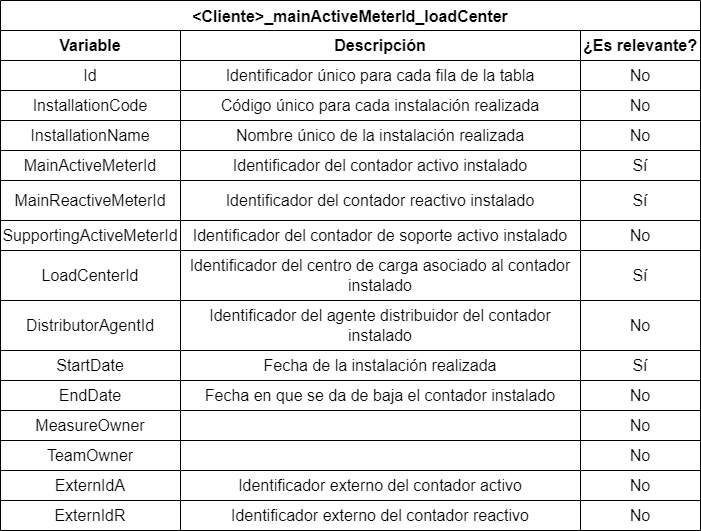

The diagram above was exported from draw.io. Its source (the exported page's mxGraphModel, read from the mxfile embedded in the PNG):
<mxGraphModel dx="1036" dy="614" grid="1" gridSize="10" guides="1" tooltips="1" connect="1" arrows="1" fold="1" page="1" pageScale="1" pageWidth="827" pageHeight="1169" math="0" shadow="0">
  <root>
    <mxCell id="0" />
    <mxCell id="1" parent="0" />
    <mxCell id="xwupHt_gFXkxOeCB414Q-1" value="&lt;Cliente&gt;_mainActiveMeterId_loadCenter" style="shape=table;startSize=30;container=1;collapsible=0;childLayout=tableLayout;strokeColor=default;fontSize=16;fontStyle=1" parent="1" vertex="1">
      <mxGeometry x="110" y="230" width="700" height="530" as="geometry" />
    </mxCell>
    <mxCell id="xwupHt_gFXkxOeCB414Q-2" value="" style="shape=tableRow;horizontal=0;startSize=0;swimlaneHead=0;swimlaneBody=0;strokeColor=inherit;top=0;left=0;bottom=0;right=0;collapsible=0;dropTarget=0;fillColor=none;points=[[0,0.5],[1,0.5]];portConstraint=eastwest;fontSize=16;" parent="xwupHt_gFXkxOeCB414Q-1" vertex="1">
      <mxGeometry y="30" width="700" height="30" as="geometry" />
    </mxCell>
    <mxCell id="xwupHt_gFXkxOeCB414Q-4" value="&lt;b&gt;Variable&lt;/b&gt;" style="shape=partialRectangle;html=1;whiteSpace=wrap;connectable=0;strokeColor=inherit;overflow=hidden;fillColor=none;top=0;left=0;bottom=0;right=0;pointerEvents=1;fontSize=16;" parent="xwupHt_gFXkxOeCB414Q-2" vertex="1">
      <mxGeometry width="180" height="30" as="geometry">
        <mxRectangle width="180" height="30" as="alternateBounds" />
      </mxGeometry>
    </mxCell>
    <mxCell id="xwupHt_gFXkxOeCB414Q-5" value="&lt;b&gt;Descripción&lt;/b&gt;" style="shape=partialRectangle;html=1;whiteSpace=wrap;connectable=0;strokeColor=inherit;overflow=hidden;fillColor=none;top=0;left=0;bottom=0;right=0;pointerEvents=1;fontSize=16;" parent="xwupHt_gFXkxOeCB414Q-2" vertex="1">
      <mxGeometry x="180" width="400" height="30" as="geometry">
        <mxRectangle width="400" height="30" as="alternateBounds" />
      </mxGeometry>
    </mxCell>
    <mxCell id="xwupHt_gFXkxOeCB414Q-23" value="&lt;b&gt;¿Es relevante?&lt;/b&gt;" style="shape=partialRectangle;html=1;whiteSpace=wrap;connectable=0;strokeColor=inherit;overflow=hidden;fillColor=none;top=0;left=0;bottom=0;right=0;pointerEvents=1;fontSize=16;" parent="xwupHt_gFXkxOeCB414Q-2" vertex="1">
      <mxGeometry x="580" width="120" height="30" as="geometry">
        <mxRectangle width="120" height="30" as="alternateBounds" />
      </mxGeometry>
    </mxCell>
    <mxCell id="xwupHt_gFXkxOeCB414Q-6" value="" style="shape=tableRow;horizontal=0;startSize=0;swimlaneHead=0;swimlaneBody=0;strokeColor=inherit;top=0;left=0;bottom=0;right=0;collapsible=0;dropTarget=0;fillColor=none;points=[[0,0.5],[1,0.5]];portConstraint=eastwest;fontSize=16;" parent="xwupHt_gFXkxOeCB414Q-1" vertex="1">
      <mxGeometry y="60" width="700" height="30" as="geometry" />
    </mxCell>
    <mxCell id="xwupHt_gFXkxOeCB414Q-8" value="Id" style="shape=partialRectangle;html=1;whiteSpace=wrap;connectable=0;strokeColor=inherit;overflow=hidden;fillColor=none;top=0;left=0;bottom=0;right=0;pointerEvents=1;fontSize=16;" parent="xwupHt_gFXkxOeCB414Q-6" vertex="1">
      <mxGeometry width="180" height="30" as="geometry">
        <mxRectangle width="180" height="30" as="alternateBounds" />
      </mxGeometry>
    </mxCell>
    <mxCell id="xwupHt_gFXkxOeCB414Q-9" value="Identificador único para cada fila de la tabla" style="shape=partialRectangle;html=1;whiteSpace=wrap;connectable=0;strokeColor=inherit;overflow=hidden;fillColor=none;top=0;left=0;bottom=0;right=0;pointerEvents=1;fontSize=16;" parent="xwupHt_gFXkxOeCB414Q-6" vertex="1">
      <mxGeometry x="180" width="400" height="30" as="geometry">
        <mxRectangle width="400" height="30" as="alternateBounds" />
      </mxGeometry>
    </mxCell>
    <mxCell id="xwupHt_gFXkxOeCB414Q-24" value="No" style="shape=partialRectangle;html=1;whiteSpace=wrap;connectable=0;strokeColor=inherit;overflow=hidden;fillColor=none;top=0;left=0;bottom=0;right=0;pointerEvents=1;fontSize=16;" parent="xwupHt_gFXkxOeCB414Q-6" vertex="1">
      <mxGeometry x="580" width="120" height="30" as="geometry">
        <mxRectangle width="120" height="30" as="alternateBounds" />
      </mxGeometry>
    </mxCell>
    <mxCell id="xwupHt_gFXkxOeCB414Q-10" value="" style="shape=tableRow;horizontal=0;startSize=0;swimlaneHead=0;swimlaneBody=0;strokeColor=inherit;top=0;left=0;bottom=0;right=0;collapsible=0;dropTarget=0;fillColor=none;points=[[0,0.5],[1,0.5]];portConstraint=eastwest;fontSize=16;" parent="xwupHt_gFXkxOeCB414Q-1" vertex="1">
      <mxGeometry y="90" width="700" height="30" as="geometry" />
    </mxCell>
    <mxCell id="xwupHt_gFXkxOeCB414Q-12" value="InstallationCode" style="shape=partialRectangle;html=1;whiteSpace=wrap;connectable=0;strokeColor=inherit;overflow=hidden;fillColor=none;top=0;left=0;bottom=0;right=0;pointerEvents=1;fontSize=16;" parent="xwupHt_gFXkxOeCB414Q-10" vertex="1">
      <mxGeometry width="180" height="30" as="geometry">
        <mxRectangle width="180" height="30" as="alternateBounds" />
      </mxGeometry>
    </mxCell>
    <mxCell id="xwupHt_gFXkxOeCB414Q-13" value="Código único para cada instalación realizada" style="shape=partialRectangle;html=1;whiteSpace=wrap;connectable=0;strokeColor=inherit;overflow=hidden;fillColor=none;top=0;left=0;bottom=0;right=0;pointerEvents=1;fontSize=16;" parent="xwupHt_gFXkxOeCB414Q-10" vertex="1">
      <mxGeometry x="180" width="400" height="30" as="geometry">
        <mxRectangle width="400" height="30" as="alternateBounds" />
      </mxGeometry>
    </mxCell>
    <mxCell id="xwupHt_gFXkxOeCB414Q-25" value="No" style="shape=partialRectangle;html=1;whiteSpace=wrap;connectable=0;strokeColor=inherit;overflow=hidden;fillColor=none;top=0;left=0;bottom=0;right=0;pointerEvents=1;fontSize=16;" parent="xwupHt_gFXkxOeCB414Q-10" vertex="1">
      <mxGeometry x="580" width="120" height="30" as="geometry">
        <mxRectangle width="120" height="30" as="alternateBounds" />
      </mxGeometry>
    </mxCell>
    <mxCell id="xwupHt_gFXkxOeCB414Q-20" style="shape=tableRow;horizontal=0;startSize=0;swimlaneHead=0;swimlaneBody=0;strokeColor=inherit;top=0;left=0;bottom=0;right=0;collapsible=0;dropTarget=0;fillColor=none;points=[[0,0.5],[1,0.5]];portConstraint=eastwest;fontSize=16;" parent="xwupHt_gFXkxOeCB414Q-1" vertex="1">
      <mxGeometry y="120" width="700" height="30" as="geometry" />
    </mxCell>
    <mxCell id="xwupHt_gFXkxOeCB414Q-21" value="InstallationName" style="shape=partialRectangle;html=1;whiteSpace=wrap;connectable=0;strokeColor=inherit;overflow=hidden;fillColor=none;top=0;left=0;bottom=0;right=0;pointerEvents=1;fontSize=16;" parent="xwupHt_gFXkxOeCB414Q-20" vertex="1">
      <mxGeometry width="180" height="30" as="geometry">
        <mxRectangle width="180" height="30" as="alternateBounds" />
      </mxGeometry>
    </mxCell>
    <mxCell id="xwupHt_gFXkxOeCB414Q-22" value="Nombre único de la instalación realizada" style="shape=partialRectangle;html=1;whiteSpace=wrap;connectable=0;strokeColor=inherit;overflow=hidden;fillColor=none;top=0;left=0;bottom=0;right=0;pointerEvents=1;fontSize=16;" parent="xwupHt_gFXkxOeCB414Q-20" vertex="1">
      <mxGeometry x="180" width="400" height="30" as="geometry">
        <mxRectangle width="400" height="30" as="alternateBounds" />
      </mxGeometry>
    </mxCell>
    <mxCell id="xwupHt_gFXkxOeCB414Q-26" value="No" style="shape=partialRectangle;html=1;whiteSpace=wrap;connectable=0;strokeColor=inherit;overflow=hidden;fillColor=none;top=0;left=0;bottom=0;right=0;pointerEvents=1;fontSize=16;" parent="xwupHt_gFXkxOeCB414Q-20" vertex="1">
      <mxGeometry x="580" width="120" height="30" as="geometry">
        <mxRectangle width="120" height="30" as="alternateBounds" />
      </mxGeometry>
    </mxCell>
    <mxCell id="xwupHt_gFXkxOeCB414Q-17" style="shape=tableRow;horizontal=0;startSize=0;swimlaneHead=0;swimlaneBody=0;strokeColor=inherit;top=0;left=0;bottom=0;right=0;collapsible=0;dropTarget=0;fillColor=none;points=[[0,0.5],[1,0.5]];portConstraint=eastwest;fontSize=16;" parent="xwupHt_gFXkxOeCB414Q-1" vertex="1">
      <mxGeometry y="150" width="700" height="30" as="geometry" />
    </mxCell>
    <mxCell id="xwupHt_gFXkxOeCB414Q-18" value="MainActiveMeterId" style="shape=partialRectangle;html=1;whiteSpace=wrap;connectable=0;strokeColor=inherit;overflow=hidden;fillColor=none;top=0;left=0;bottom=0;right=0;pointerEvents=1;fontSize=16;" parent="xwupHt_gFXkxOeCB414Q-17" vertex="1">
      <mxGeometry width="180" height="30" as="geometry">
        <mxRectangle width="180" height="30" as="alternateBounds" />
      </mxGeometry>
    </mxCell>
    <mxCell id="xwupHt_gFXkxOeCB414Q-19" value="Identificador del contador activo instalado" style="shape=partialRectangle;html=1;whiteSpace=wrap;connectable=0;strokeColor=inherit;overflow=hidden;fillColor=none;top=0;left=0;bottom=0;right=0;pointerEvents=1;fontSize=16;" parent="xwupHt_gFXkxOeCB414Q-17" vertex="1">
      <mxGeometry x="180" width="400" height="30" as="geometry">
        <mxRectangle width="400" height="30" as="alternateBounds" />
      </mxGeometry>
    </mxCell>
    <mxCell id="xwupHt_gFXkxOeCB414Q-27" value="Sí" style="shape=partialRectangle;html=1;whiteSpace=wrap;connectable=0;strokeColor=inherit;overflow=hidden;fillColor=none;top=0;left=0;bottom=0;right=0;pointerEvents=1;fontSize=16;" parent="xwupHt_gFXkxOeCB414Q-17" vertex="1">
      <mxGeometry x="580" width="120" height="30" as="geometry">
        <mxRectangle width="120" height="30" as="alternateBounds" />
      </mxGeometry>
    </mxCell>
    <mxCell id="xwupHt_gFXkxOeCB414Q-14" style="shape=tableRow;horizontal=0;startSize=0;swimlaneHead=0;swimlaneBody=0;strokeColor=inherit;top=0;left=0;bottom=0;right=0;collapsible=0;dropTarget=0;fillColor=none;points=[[0,0.5],[1,0.5]];portConstraint=eastwest;fontSize=16;" parent="xwupHt_gFXkxOeCB414Q-1" vertex="1">
      <mxGeometry y="180" width="700" height="40" as="geometry" />
    </mxCell>
    <mxCell id="xwupHt_gFXkxOeCB414Q-15" value="MainReactiveMeterId" style="shape=partialRectangle;html=1;whiteSpace=wrap;connectable=0;strokeColor=inherit;overflow=hidden;fillColor=none;top=0;left=0;bottom=0;right=0;pointerEvents=1;fontSize=16;" parent="xwupHt_gFXkxOeCB414Q-14" vertex="1">
      <mxGeometry width="180" height="40" as="geometry">
        <mxRectangle width="180" height="40" as="alternateBounds" />
      </mxGeometry>
    </mxCell>
    <mxCell id="xwupHt_gFXkxOeCB414Q-16" value="Identificador del contador reactivo instalado" style="shape=partialRectangle;html=1;whiteSpace=wrap;connectable=0;strokeColor=inherit;overflow=hidden;fillColor=none;top=0;left=0;bottom=0;right=0;pointerEvents=1;fontSize=16;" parent="xwupHt_gFXkxOeCB414Q-14" vertex="1">
      <mxGeometry x="180" width="400" height="40" as="geometry">
        <mxRectangle width="400" height="40" as="alternateBounds" />
      </mxGeometry>
    </mxCell>
    <mxCell id="xwupHt_gFXkxOeCB414Q-28" value="Sí" style="shape=partialRectangle;html=1;whiteSpace=wrap;connectable=0;strokeColor=inherit;overflow=hidden;fillColor=none;top=0;left=0;bottom=0;right=0;pointerEvents=1;fontSize=16;" parent="xwupHt_gFXkxOeCB414Q-14" vertex="1">
      <mxGeometry x="580" width="120" height="40" as="geometry">
        <mxRectangle width="120" height="40" as="alternateBounds" />
      </mxGeometry>
    </mxCell>
    <mxCell id="xwupHt_gFXkxOeCB414Q-29" style="shape=tableRow;horizontal=0;startSize=0;swimlaneHead=0;swimlaneBody=0;strokeColor=inherit;top=0;left=0;bottom=0;right=0;collapsible=0;dropTarget=0;fillColor=none;points=[[0,0.5],[1,0.5]];portConstraint=eastwest;fontSize=16;" parent="xwupHt_gFXkxOeCB414Q-1" vertex="1">
      <mxGeometry y="220" width="700" height="30" as="geometry" />
    </mxCell>
    <mxCell id="xwupHt_gFXkxOeCB414Q-30" value="SupportingActiveMeterId" style="shape=partialRectangle;html=1;whiteSpace=wrap;connectable=0;strokeColor=inherit;overflow=hidden;fillColor=none;top=0;left=0;bottom=0;right=0;pointerEvents=1;fontSize=16;" parent="xwupHt_gFXkxOeCB414Q-29" vertex="1">
      <mxGeometry width="180" height="30" as="geometry">
        <mxRectangle width="180" height="30" as="alternateBounds" />
      </mxGeometry>
    </mxCell>
    <mxCell id="xwupHt_gFXkxOeCB414Q-31" value="Identificador del contador de soporte activo instalado" style="shape=partialRectangle;html=1;whiteSpace=wrap;connectable=0;strokeColor=inherit;overflow=hidden;fillColor=none;top=0;left=0;bottom=0;right=0;pointerEvents=1;fontSize=16;" parent="xwupHt_gFXkxOeCB414Q-29" vertex="1">
      <mxGeometry x="180" width="400" height="30" as="geometry">
        <mxRectangle width="400" height="30" as="alternateBounds" />
      </mxGeometry>
    </mxCell>
    <mxCell id="xwupHt_gFXkxOeCB414Q-32" value="No" style="shape=partialRectangle;html=1;whiteSpace=wrap;connectable=0;strokeColor=inherit;overflow=hidden;fillColor=none;top=0;left=0;bottom=0;right=0;pointerEvents=1;fontSize=16;" parent="xwupHt_gFXkxOeCB414Q-29" vertex="1">
      <mxGeometry x="580" width="120" height="30" as="geometry">
        <mxRectangle width="120" height="30" as="alternateBounds" />
      </mxGeometry>
    </mxCell>
    <mxCell id="xwupHt_gFXkxOeCB414Q-37" style="shape=tableRow;horizontal=0;startSize=0;swimlaneHead=0;swimlaneBody=0;strokeColor=inherit;top=0;left=0;bottom=0;right=0;collapsible=0;dropTarget=0;fillColor=none;points=[[0,0.5],[1,0.5]];portConstraint=eastwest;fontSize=16;" parent="xwupHt_gFXkxOeCB414Q-1" vertex="1">
      <mxGeometry y="250" width="700" height="50" as="geometry" />
    </mxCell>
    <mxCell id="xwupHt_gFXkxOeCB414Q-38" value="LoadCenterId" style="shape=partialRectangle;html=1;whiteSpace=wrap;connectable=0;strokeColor=inherit;overflow=hidden;fillColor=none;top=0;left=0;bottom=0;right=0;pointerEvents=1;fontSize=16;" parent="xwupHt_gFXkxOeCB414Q-37" vertex="1">
      <mxGeometry width="180" height="50" as="geometry">
        <mxRectangle width="180" height="50" as="alternateBounds" />
      </mxGeometry>
    </mxCell>
    <mxCell id="xwupHt_gFXkxOeCB414Q-39" value="Identificador del centro de carga asociado al contador instalado" style="shape=partialRectangle;html=1;whiteSpace=wrap;connectable=0;strokeColor=inherit;overflow=hidden;fillColor=none;top=0;left=0;bottom=0;right=0;pointerEvents=1;fontSize=16;" parent="xwupHt_gFXkxOeCB414Q-37" vertex="1">
      <mxGeometry x="180" width="400" height="50" as="geometry">
        <mxRectangle width="400" height="50" as="alternateBounds" />
      </mxGeometry>
    </mxCell>
    <mxCell id="xwupHt_gFXkxOeCB414Q-40" value="Sí" style="shape=partialRectangle;html=1;whiteSpace=wrap;connectable=0;strokeColor=inherit;overflow=hidden;fillColor=none;top=0;left=0;bottom=0;right=0;pointerEvents=1;fontSize=16;" parent="xwupHt_gFXkxOeCB414Q-37" vertex="1">
      <mxGeometry x="580" width="120" height="50" as="geometry">
        <mxRectangle width="120" height="50" as="alternateBounds" />
      </mxGeometry>
    </mxCell>
    <mxCell id="xwupHt_gFXkxOeCB414Q-33" style="shape=tableRow;horizontal=0;startSize=0;swimlaneHead=0;swimlaneBody=0;strokeColor=inherit;top=0;left=0;bottom=0;right=0;collapsible=0;dropTarget=0;fillColor=none;points=[[0,0.5],[1,0.5]];portConstraint=eastwest;fontSize=16;" parent="xwupHt_gFXkxOeCB414Q-1" vertex="1">
      <mxGeometry y="300" width="700" height="50" as="geometry" />
    </mxCell>
    <mxCell id="xwupHt_gFXkxOeCB414Q-34" value="DistributorAgentId" style="shape=partialRectangle;html=1;whiteSpace=wrap;connectable=0;strokeColor=inherit;overflow=hidden;fillColor=none;top=0;left=0;bottom=0;right=0;pointerEvents=1;fontSize=16;" parent="xwupHt_gFXkxOeCB414Q-33" vertex="1">
      <mxGeometry width="180" height="50" as="geometry">
        <mxRectangle width="180" height="50" as="alternateBounds" />
      </mxGeometry>
    </mxCell>
    <mxCell id="xwupHt_gFXkxOeCB414Q-35" value="Identificador del agente distribuidor del contador instalado" style="shape=partialRectangle;html=1;whiteSpace=wrap;connectable=0;strokeColor=inherit;overflow=hidden;fillColor=none;top=0;left=0;bottom=0;right=0;pointerEvents=1;fontSize=16;" parent="xwupHt_gFXkxOeCB414Q-33" vertex="1">
      <mxGeometry x="180" width="400" height="50" as="geometry">
        <mxRectangle width="400" height="50" as="alternateBounds" />
      </mxGeometry>
    </mxCell>
    <mxCell id="xwupHt_gFXkxOeCB414Q-36" value="No" style="shape=partialRectangle;html=1;whiteSpace=wrap;connectable=0;strokeColor=inherit;overflow=hidden;fillColor=none;top=0;left=0;bottom=0;right=0;pointerEvents=1;fontSize=16;" parent="xwupHt_gFXkxOeCB414Q-33" vertex="1">
      <mxGeometry x="580" width="120" height="50" as="geometry">
        <mxRectangle width="120" height="50" as="alternateBounds" />
      </mxGeometry>
    </mxCell>
    <mxCell id="xwupHt_gFXkxOeCB414Q-41" style="shape=tableRow;horizontal=0;startSize=0;swimlaneHead=0;swimlaneBody=0;strokeColor=inherit;top=0;left=0;bottom=0;right=0;collapsible=0;dropTarget=0;fillColor=none;points=[[0,0.5],[1,0.5]];portConstraint=eastwest;fontSize=16;" parent="xwupHt_gFXkxOeCB414Q-1" vertex="1">
      <mxGeometry y="350" width="700" height="30" as="geometry" />
    </mxCell>
    <mxCell id="xwupHt_gFXkxOeCB414Q-42" value="StartDate" style="shape=partialRectangle;html=1;whiteSpace=wrap;connectable=0;strokeColor=inherit;overflow=hidden;fillColor=none;top=0;left=0;bottom=0;right=0;pointerEvents=1;fontSize=16;" parent="xwupHt_gFXkxOeCB414Q-41" vertex="1">
      <mxGeometry width="180" height="30" as="geometry">
        <mxRectangle width="180" height="30" as="alternateBounds" />
      </mxGeometry>
    </mxCell>
    <mxCell id="xwupHt_gFXkxOeCB414Q-43" value="Fecha de la instalación realizada" style="shape=partialRectangle;html=1;whiteSpace=wrap;connectable=0;strokeColor=inherit;overflow=hidden;fillColor=none;top=0;left=0;bottom=0;right=0;pointerEvents=1;fontSize=16;" parent="xwupHt_gFXkxOeCB414Q-41" vertex="1">
      <mxGeometry x="180" width="400" height="30" as="geometry">
        <mxRectangle width="400" height="30" as="alternateBounds" />
      </mxGeometry>
    </mxCell>
    <mxCell id="xwupHt_gFXkxOeCB414Q-44" value="Sí" style="shape=partialRectangle;html=1;whiteSpace=wrap;connectable=0;strokeColor=inherit;overflow=hidden;fillColor=none;top=0;left=0;bottom=0;right=0;pointerEvents=1;fontSize=16;" parent="xwupHt_gFXkxOeCB414Q-41" vertex="1">
      <mxGeometry x="580" width="120" height="30" as="geometry">
        <mxRectangle width="120" height="30" as="alternateBounds" />
      </mxGeometry>
    </mxCell>
    <mxCell id="xwupHt_gFXkxOeCB414Q-45" style="shape=tableRow;horizontal=0;startSize=0;swimlaneHead=0;swimlaneBody=0;strokeColor=inherit;top=0;left=0;bottom=0;right=0;collapsible=0;dropTarget=0;fillColor=none;points=[[0,0.5],[1,0.5]];portConstraint=eastwest;fontSize=16;" parent="xwupHt_gFXkxOeCB414Q-1" vertex="1">
      <mxGeometry y="380" width="700" height="30" as="geometry" />
    </mxCell>
    <mxCell id="xwupHt_gFXkxOeCB414Q-46" value="EndDate" style="shape=partialRectangle;html=1;whiteSpace=wrap;connectable=0;strokeColor=inherit;overflow=hidden;fillColor=none;top=0;left=0;bottom=0;right=0;pointerEvents=1;fontSize=16;" parent="xwupHt_gFXkxOeCB414Q-45" vertex="1">
      <mxGeometry width="180" height="30" as="geometry">
        <mxRectangle width="180" height="30" as="alternateBounds" />
      </mxGeometry>
    </mxCell>
    <mxCell id="xwupHt_gFXkxOeCB414Q-47" value="Fecha en que se da de baja el contador instalado" style="shape=partialRectangle;html=1;whiteSpace=wrap;connectable=0;strokeColor=inherit;overflow=hidden;fillColor=none;top=0;left=0;bottom=0;right=0;pointerEvents=1;fontSize=16;" parent="xwupHt_gFXkxOeCB414Q-45" vertex="1">
      <mxGeometry x="180" width="400" height="30" as="geometry">
        <mxRectangle width="400" height="30" as="alternateBounds" />
      </mxGeometry>
    </mxCell>
    <mxCell id="xwupHt_gFXkxOeCB414Q-48" value="No" style="shape=partialRectangle;html=1;whiteSpace=wrap;connectable=0;strokeColor=inherit;overflow=hidden;fillColor=none;top=0;left=0;bottom=0;right=0;pointerEvents=1;fontSize=16;" parent="xwupHt_gFXkxOeCB414Q-45" vertex="1">
      <mxGeometry x="580" width="120" height="30" as="geometry">
        <mxRectangle width="120" height="30" as="alternateBounds" />
      </mxGeometry>
    </mxCell>
    <mxCell id="xQ0z2iuMlxd4oTNPHWG3-35" style="shape=tableRow;horizontal=0;startSize=0;swimlaneHead=0;swimlaneBody=0;strokeColor=inherit;top=0;left=0;bottom=0;right=0;collapsible=0;dropTarget=0;fillColor=none;points=[[0,0.5],[1,0.5]];portConstraint=eastwest;fontSize=16;" vertex="1" parent="xwupHt_gFXkxOeCB414Q-1">
      <mxGeometry y="410" width="700" height="30" as="geometry" />
    </mxCell>
    <mxCell id="xQ0z2iuMlxd4oTNPHWG3-36" value="MeasureOwner" style="shape=partialRectangle;html=1;whiteSpace=wrap;connectable=0;strokeColor=inherit;overflow=hidden;fillColor=none;top=0;left=0;bottom=0;right=0;pointerEvents=1;fontSize=16;" vertex="1" parent="xQ0z2iuMlxd4oTNPHWG3-35">
      <mxGeometry width="180" height="30" as="geometry">
        <mxRectangle width="180" height="30" as="alternateBounds" />
      </mxGeometry>
    </mxCell>
    <mxCell id="xQ0z2iuMlxd4oTNPHWG3-37" style="shape=partialRectangle;html=1;whiteSpace=wrap;connectable=0;strokeColor=inherit;overflow=hidden;fillColor=none;top=0;left=0;bottom=0;right=0;pointerEvents=1;fontSize=16;" vertex="1" parent="xQ0z2iuMlxd4oTNPHWG3-35">
      <mxGeometry x="180" width="400" height="30" as="geometry">
        <mxRectangle width="400" height="30" as="alternateBounds" />
      </mxGeometry>
    </mxCell>
    <mxCell id="xQ0z2iuMlxd4oTNPHWG3-38" value="No" style="shape=partialRectangle;html=1;whiteSpace=wrap;connectable=0;strokeColor=inherit;overflow=hidden;fillColor=none;top=0;left=0;bottom=0;right=0;pointerEvents=1;fontSize=16;" vertex="1" parent="xQ0z2iuMlxd4oTNPHWG3-35">
      <mxGeometry x="580" width="120" height="30" as="geometry">
        <mxRectangle width="120" height="30" as="alternateBounds" />
      </mxGeometry>
    </mxCell>
    <mxCell id="xQ0z2iuMlxd4oTNPHWG3-31" style="shape=tableRow;horizontal=0;startSize=0;swimlaneHead=0;swimlaneBody=0;strokeColor=inherit;top=0;left=0;bottom=0;right=0;collapsible=0;dropTarget=0;fillColor=none;points=[[0,0.5],[1,0.5]];portConstraint=eastwest;fontSize=16;" vertex="1" parent="xwupHt_gFXkxOeCB414Q-1">
      <mxGeometry y="440" width="700" height="30" as="geometry" />
    </mxCell>
    <mxCell id="xQ0z2iuMlxd4oTNPHWG3-32" value="TeamOwner" style="shape=partialRectangle;html=1;whiteSpace=wrap;connectable=0;strokeColor=inherit;overflow=hidden;fillColor=none;top=0;left=0;bottom=0;right=0;pointerEvents=1;fontSize=16;" vertex="1" parent="xQ0z2iuMlxd4oTNPHWG3-31">
      <mxGeometry width="180" height="30" as="geometry">
        <mxRectangle width="180" height="30" as="alternateBounds" />
      </mxGeometry>
    </mxCell>
    <mxCell id="xQ0z2iuMlxd4oTNPHWG3-33" style="shape=partialRectangle;html=1;whiteSpace=wrap;connectable=0;strokeColor=inherit;overflow=hidden;fillColor=none;top=0;left=0;bottom=0;right=0;pointerEvents=1;fontSize=16;" vertex="1" parent="xQ0z2iuMlxd4oTNPHWG3-31">
      <mxGeometry x="180" width="400" height="30" as="geometry">
        <mxRectangle width="400" height="30" as="alternateBounds" />
      </mxGeometry>
    </mxCell>
    <mxCell id="xQ0z2iuMlxd4oTNPHWG3-34" value="No" style="shape=partialRectangle;html=1;whiteSpace=wrap;connectable=0;strokeColor=inherit;overflow=hidden;fillColor=none;top=0;left=0;bottom=0;right=0;pointerEvents=1;fontSize=16;" vertex="1" parent="xQ0z2iuMlxd4oTNPHWG3-31">
      <mxGeometry x="580" width="120" height="30" as="geometry">
        <mxRectangle width="120" height="30" as="alternateBounds" />
      </mxGeometry>
    </mxCell>
    <mxCell id="xQ0z2iuMlxd4oTNPHWG3-27" style="shape=tableRow;horizontal=0;startSize=0;swimlaneHead=0;swimlaneBody=0;strokeColor=inherit;top=0;left=0;bottom=0;right=0;collapsible=0;dropTarget=0;fillColor=none;points=[[0,0.5],[1,0.5]];portConstraint=eastwest;fontSize=16;" vertex="1" parent="xwupHt_gFXkxOeCB414Q-1">
      <mxGeometry y="470" width="700" height="30" as="geometry" />
    </mxCell>
    <mxCell id="xQ0z2iuMlxd4oTNPHWG3-28" value="ExternIdA" style="shape=partialRectangle;html=1;whiteSpace=wrap;connectable=0;strokeColor=inherit;overflow=hidden;fillColor=none;top=0;left=0;bottom=0;right=0;pointerEvents=1;fontSize=16;" vertex="1" parent="xQ0z2iuMlxd4oTNPHWG3-27">
      <mxGeometry width="180" height="30" as="geometry">
        <mxRectangle width="180" height="30" as="alternateBounds" />
      </mxGeometry>
    </mxCell>
    <mxCell id="xQ0z2iuMlxd4oTNPHWG3-29" value="Identificador externo del contador activo" style="shape=partialRectangle;html=1;whiteSpace=wrap;connectable=0;strokeColor=inherit;overflow=hidden;fillColor=none;top=0;left=0;bottom=0;right=0;pointerEvents=1;fontSize=16;" vertex="1" parent="xQ0z2iuMlxd4oTNPHWG3-27">
      <mxGeometry x="180" width="400" height="30" as="geometry">
        <mxRectangle width="400" height="30" as="alternateBounds" />
      </mxGeometry>
    </mxCell>
    <mxCell id="xQ0z2iuMlxd4oTNPHWG3-30" value="No" style="shape=partialRectangle;html=1;whiteSpace=wrap;connectable=0;strokeColor=inherit;overflow=hidden;fillColor=none;top=0;left=0;bottom=0;right=0;pointerEvents=1;fontSize=16;" vertex="1" parent="xQ0z2iuMlxd4oTNPHWG3-27">
      <mxGeometry x="580" width="120" height="30" as="geometry">
        <mxRectangle width="120" height="30" as="alternateBounds" />
      </mxGeometry>
    </mxCell>
    <mxCell id="xQ0z2iuMlxd4oTNPHWG3-23" style="shape=tableRow;horizontal=0;startSize=0;swimlaneHead=0;swimlaneBody=0;strokeColor=inherit;top=0;left=0;bottom=0;right=0;collapsible=0;dropTarget=0;fillColor=none;points=[[0,0.5],[1,0.5]];portConstraint=eastwest;fontSize=16;" vertex="1" parent="xwupHt_gFXkxOeCB414Q-1">
      <mxGeometry y="500" width="700" height="30" as="geometry" />
    </mxCell>
    <mxCell id="xQ0z2iuMlxd4oTNPHWG3-24" value="ExternIdR" style="shape=partialRectangle;html=1;whiteSpace=wrap;connectable=0;strokeColor=inherit;overflow=hidden;fillColor=none;top=0;left=0;bottom=0;right=0;pointerEvents=1;fontSize=16;" vertex="1" parent="xQ0z2iuMlxd4oTNPHWG3-23">
      <mxGeometry width="180" height="30" as="geometry">
        <mxRectangle width="180" height="30" as="alternateBounds" />
      </mxGeometry>
    </mxCell>
    <mxCell id="xQ0z2iuMlxd4oTNPHWG3-25" value="Identificador externo del contador reactivo" style="shape=partialRectangle;html=1;whiteSpace=wrap;connectable=0;strokeColor=inherit;overflow=hidden;fillColor=none;top=0;left=0;bottom=0;right=0;pointerEvents=1;fontSize=16;" vertex="1" parent="xQ0z2iuMlxd4oTNPHWG3-23">
      <mxGeometry x="180" width="400" height="30" as="geometry">
        <mxRectangle width="400" height="30" as="alternateBounds" />
      </mxGeometry>
    </mxCell>
    <mxCell id="xQ0z2iuMlxd4oTNPHWG3-26" value="No" style="shape=partialRectangle;html=1;whiteSpace=wrap;connectable=0;strokeColor=inherit;overflow=hidden;fillColor=none;top=0;left=0;bottom=0;right=0;pointerEvents=1;fontSize=16;" vertex="1" parent="xQ0z2iuMlxd4oTNPHWG3-23">
      <mxGeometry x="580" width="120" height="30" as="geometry">
        <mxRectangle width="120" height="30" as="alternateBounds" />
      </mxGeometry>
    </mxCell>
  </root>
</mxGraphModel>